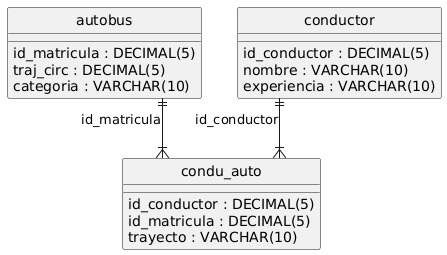

The diagram above was rendered by PlantUML. Its source (embedded in the PNG):
@startuml
hide circle
skinparam linetype ortho

entity "autobus" as autobus {
  id_matricula : DECIMAL(5)
  traj_circ : DECIMAL(5)
  categoria : VARCHAR(10)
}

entity "conductor" as conductor {
  id_conductor : DECIMAL(5)
  nombre : VARCHAR(10)
  experiencia : VARCHAR(10)
}

entity "condu_auto" as condu_auto {
  id_conductor : DECIMAL(5)
  id_matricula : DECIMAL(5)
  trayecto : VARCHAR(10)
}

conductor ||--|{ condu_auto : "id_conductor"
autobus ||--|{ condu_auto : "id_matricula"
@enduml